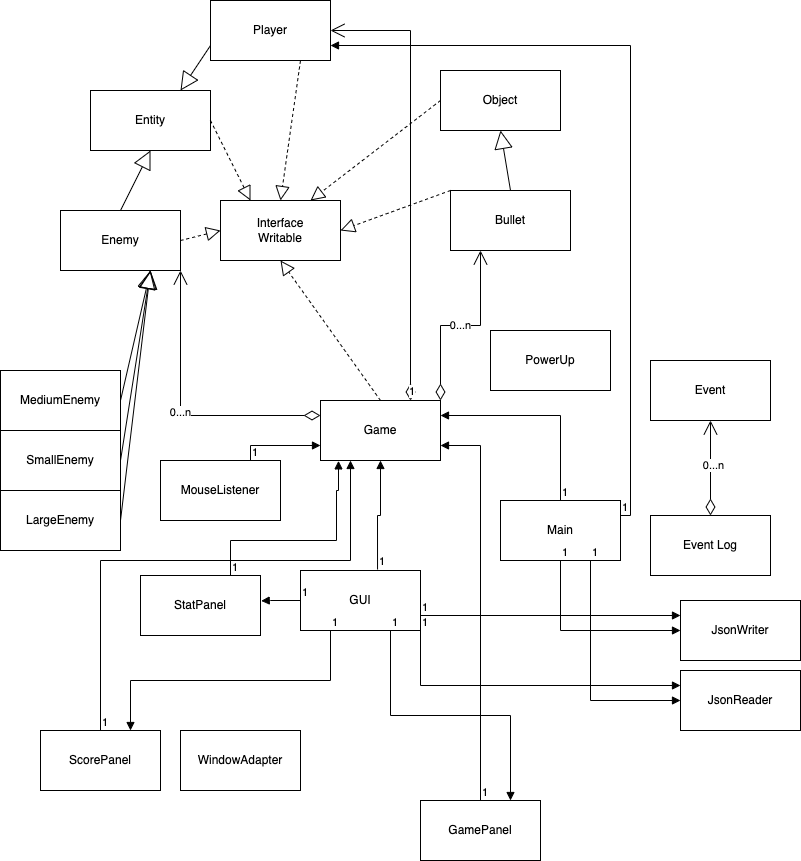

The diagram above was exported from draw.io. Its source (the exported page's mxGraphModel, read from the mxfile embedded in the PNG):
<mxGraphModel dx="1258" dy="567" grid="1" gridSize="10" guides="1" tooltips="1" connect="1" arrows="1" fold="1" page="1" pageScale="1" pageWidth="827" pageHeight="1169" math="0" shadow="0">
  <root>
    <mxCell id="0" />
    <mxCell id="1" parent="0" />
    <mxCell id="ERVr-5ixajm9FrEr012s-1" value="Bullet" style="rounded=0;whiteSpace=wrap;html=1;" vertex="1" parent="1">
      <mxGeometry x="470" y="200" width="120" height="60" as="geometry" />
    </mxCell>
    <mxCell id="ERVr-5ixajm9FrEr012s-2" value="Enemy" style="rounded=0;whiteSpace=wrap;html=1;" vertex="1" parent="1">
      <mxGeometry x="80" y="220" width="120" height="60" as="geometry" />
    </mxCell>
    <mxCell id="ERVr-5ixajm9FrEr012s-3" value="WindowAdapter" style="rounded=0;whiteSpace=wrap;html=1;" vertex="1" parent="1">
      <mxGeometry x="200" y="740" width="120" height="60" as="geometry" />
    </mxCell>
    <mxCell id="ERVr-5ixajm9FrEr012s-4" value="Player" style="rounded=0;whiteSpace=wrap;html=1;" vertex="1" parent="1">
      <mxGeometry x="230" y="10" width="120" height="60" as="geometry" />
    </mxCell>
    <mxCell id="ERVr-5ixajm9FrEr012s-5" value="StatPanel" style="rounded=0;whiteSpace=wrap;html=1;" vertex="1" parent="1">
      <mxGeometry x="160" y="585" width="120" height="60" as="geometry" />
    </mxCell>
    <mxCell id="ERVr-5ixajm9FrEr012s-6" value="ScorePanel" style="rounded=0;whiteSpace=wrap;html=1;" vertex="1" parent="1">
      <mxGeometry x="60" y="740" width="120" height="60" as="geometry" />
    </mxCell>
    <mxCell id="ERVr-5ixajm9FrEr012s-7" value="MouseListener" style="rounded=0;whiteSpace=wrap;html=1;" vertex="1" parent="1">
      <mxGeometry x="180" y="470" width="120" height="60" as="geometry" />
    </mxCell>
    <mxCell id="ERVr-5ixajm9FrEr012s-8" value="Main" style="rounded=0;whiteSpace=wrap;html=1;" vertex="1" parent="1">
      <mxGeometry x="520" y="510" width="120" height="60" as="geometry" />
    </mxCell>
    <mxCell id="ERVr-5ixajm9FrEr012s-9" value="GUI" style="rounded=0;whiteSpace=wrap;html=1;" vertex="1" parent="1">
      <mxGeometry x="320" y="580" width="120" height="60" as="geometry" />
    </mxCell>
    <mxCell id="ERVr-5ixajm9FrEr012s-10" value="GamePanel" style="rounded=0;whiteSpace=wrap;html=1;" vertex="1" parent="1">
      <mxGeometry x="440" y="810" width="120" height="60" as="geometry" />
    </mxCell>
    <mxCell id="ERVr-5ixajm9FrEr012s-11" value="Interface&lt;br&gt;Writable" style="rounded=0;whiteSpace=wrap;html=1;" vertex="1" parent="1">
      <mxGeometry x="240" y="210" width="120" height="60" as="geometry" />
    </mxCell>
    <mxCell id="ERVr-5ixajm9FrEr012s-12" value="JsonWriter" style="rounded=0;whiteSpace=wrap;html=1;" vertex="1" parent="1">
      <mxGeometry x="700" y="610" width="120" height="60" as="geometry" />
    </mxCell>
    <mxCell id="ERVr-5ixajm9FrEr012s-13" value="JsonReader" style="rounded=0;whiteSpace=wrap;html=1;" vertex="1" parent="1">
      <mxGeometry x="700" y="680" width="120" height="60" as="geometry" />
    </mxCell>
    <mxCell id="ERVr-5ixajm9FrEr012s-14" value="SmallEnemy" style="rounded=0;whiteSpace=wrap;html=1;" vertex="1" parent="1">
      <mxGeometry x="20" y="440" width="120" height="60" as="geometry" />
    </mxCell>
    <mxCell id="ERVr-5ixajm9FrEr012s-15" value="PowerUp" style="rounded=0;whiteSpace=wrap;html=1;" vertex="1" parent="1">
      <mxGeometry x="510" y="340" width="120" height="60" as="geometry" />
    </mxCell>
    <mxCell id="ERVr-5ixajm9FrEr012s-16" value="Object" style="rounded=0;whiteSpace=wrap;html=1;" vertex="1" parent="1">
      <mxGeometry x="460" y="80" width="120" height="60" as="geometry" />
    </mxCell>
    <mxCell id="ERVr-5ixajm9FrEr012s-17" value="MediumEnemy" style="rounded=0;whiteSpace=wrap;html=1;" vertex="1" parent="1">
      <mxGeometry x="20" y="380" width="120" height="60" as="geometry" />
    </mxCell>
    <mxCell id="ERVr-5ixajm9FrEr012s-18" value="LargeEnemy" style="rounded=0;whiteSpace=wrap;html=1;" vertex="1" parent="1">
      <mxGeometry x="20" y="500" width="120" height="60" as="geometry" />
    </mxCell>
    <mxCell id="ERVr-5ixajm9FrEr012s-19" value="Game" style="rounded=0;whiteSpace=wrap;html=1;" vertex="1" parent="1">
      <mxGeometry x="340" y="410" width="120" height="60" as="geometry" />
    </mxCell>
    <mxCell id="ERVr-5ixajm9FrEr012s-20" value="Event Log" style="rounded=0;whiteSpace=wrap;html=1;" vertex="1" parent="1">
      <mxGeometry x="670" y="525" width="120" height="60" as="geometry" />
    </mxCell>
    <mxCell id="ERVr-5ixajm9FrEr012s-21" value="Event" style="rounded=0;whiteSpace=wrap;html=1;" vertex="1" parent="1">
      <mxGeometry x="670" y="370" width="120" height="60" as="geometry" />
    </mxCell>
    <mxCell id="ERVr-5ixajm9FrEr012s-22" value="Entity" style="rounded=0;whiteSpace=wrap;html=1;" vertex="1" parent="1">
      <mxGeometry x="110" y="100" width="120" height="60" as="geometry" />
    </mxCell>
    <mxCell id="ERVr-5ixajm9FrEr012s-25" value="" style="endArrow=block;endSize=16;endFill=0;html=1;rounded=0;exitX=1;exitY=0.5;exitDx=0;exitDy=0;entryX=0.75;entryY=1;entryDx=0;entryDy=0;" edge="1" parent="1" source="ERVr-5ixajm9FrEr012s-17" target="ERVr-5ixajm9FrEr012s-2">
      <mxGeometry width="160" relative="1" as="geometry">
        <mxPoint x="330" y="380" as="sourcePoint" />
        <mxPoint x="490" y="380" as="targetPoint" />
      </mxGeometry>
    </mxCell>
    <mxCell id="ERVr-5ixajm9FrEr012s-26" value="" style="endArrow=block;endSize=16;endFill=0;html=1;rounded=0;exitX=1;exitY=0.5;exitDx=0;exitDy=0;entryX=0.75;entryY=1;entryDx=0;entryDy=0;" edge="1" parent="1" target="ERVr-5ixajm9FrEr012s-2">
      <mxGeometry width="160" relative="1" as="geometry">
        <mxPoint x="140" y="470" as="sourcePoint" />
        <mxPoint x="240" y="270" as="targetPoint" />
      </mxGeometry>
    </mxCell>
    <mxCell id="ERVr-5ixajm9FrEr012s-28" value="" style="endArrow=block;endSize=16;endFill=0;html=1;rounded=0;exitX=1;exitY=0.5;exitDx=0;exitDy=0;entryX=0.75;entryY=1;entryDx=0;entryDy=0;" edge="1" parent="1" target="ERVr-5ixajm9FrEr012s-2">
      <mxGeometry width="160" relative="1" as="geometry">
        <mxPoint x="140" y="530" as="sourcePoint" />
        <mxPoint x="240" y="270" as="targetPoint" />
      </mxGeometry>
    </mxCell>
    <mxCell id="ERVr-5ixajm9FrEr012s-29" value="" style="endArrow=block;endSize=16;endFill=0;html=1;rounded=0;exitX=0;exitY=0.75;exitDx=0;exitDy=0;entryX=0.75;entryY=0;entryDx=0;entryDy=0;" edge="1" parent="1" source="ERVr-5ixajm9FrEr012s-4" target="ERVr-5ixajm9FrEr012s-22">
      <mxGeometry width="160" relative="1" as="geometry">
        <mxPoint x="160" y="430" as="sourcePoint" />
        <mxPoint x="260" y="290" as="targetPoint" />
      </mxGeometry>
    </mxCell>
    <mxCell id="ERVr-5ixajm9FrEr012s-30" value="" style="endArrow=block;dashed=1;endFill=0;endSize=12;html=1;rounded=0;exitX=0.75;exitY=1;exitDx=0;exitDy=0;entryX=0.5;entryY=0;entryDx=0;entryDy=0;" edge="1" parent="1" source="ERVr-5ixajm9FrEr012s-4" target="ERVr-5ixajm9FrEr012s-11">
      <mxGeometry width="160" relative="1" as="geometry">
        <mxPoint x="330" y="290" as="sourcePoint" />
        <mxPoint x="290" y="150" as="targetPoint" />
      </mxGeometry>
    </mxCell>
    <mxCell id="ERVr-5ixajm9FrEr012s-32" value="" style="endArrow=block;endSize=16;endFill=0;html=1;rounded=0;exitX=0.5;exitY=0;exitDx=0;exitDy=0;entryX=0.5;entryY=1;entryDx=0;entryDy=0;" edge="1" parent="1" source="ERVr-5ixajm9FrEr012s-1" target="ERVr-5ixajm9FrEr012s-16">
      <mxGeometry width="160" relative="1" as="geometry">
        <mxPoint x="330" y="290" as="sourcePoint" />
        <mxPoint x="490" y="290" as="targetPoint" />
      </mxGeometry>
    </mxCell>
    <mxCell id="ERVr-5ixajm9FrEr012s-33" value="" style="endArrow=block;dashed=1;endFill=0;endSize=12;html=1;rounded=0;entryX=1;entryY=0.5;entryDx=0;entryDy=0;exitX=0;exitY=0;exitDx=0;exitDy=0;" edge="1" parent="1" source="ERVr-5ixajm9FrEr012s-1" target="ERVr-5ixajm9FrEr012s-11">
      <mxGeometry width="160" relative="1" as="geometry">
        <mxPoint x="330" y="290" as="sourcePoint" />
        <mxPoint x="490" y="290" as="targetPoint" />
      </mxGeometry>
    </mxCell>
    <mxCell id="ERVr-5ixajm9FrEr012s-34" value="" style="endArrow=block;endSize=16;endFill=0;html=1;rounded=0;exitX=0.5;exitY=0;exitDx=0;exitDy=0;entryX=0.5;entryY=1;entryDx=0;entryDy=0;" edge="1" parent="1" source="ERVr-5ixajm9FrEr012s-2" target="ERVr-5ixajm9FrEr012s-22">
      <mxGeometry width="160" relative="1" as="geometry">
        <mxPoint x="90" y="190" as="sourcePoint" />
        <mxPoint x="120" y="155" as="targetPoint" />
      </mxGeometry>
    </mxCell>
    <mxCell id="ERVr-5ixajm9FrEr012s-35" value="" style="endArrow=block;dashed=1;endFill=0;endSize=12;html=1;rounded=0;exitX=1;exitY=0.5;exitDx=0;exitDy=0;entryX=0;entryY=0.5;entryDx=0;entryDy=0;" edge="1" parent="1" source="ERVr-5ixajm9FrEr012s-2" target="ERVr-5ixajm9FrEr012s-11">
      <mxGeometry width="160" relative="1" as="geometry">
        <mxPoint x="150" y="205" as="sourcePoint" />
        <mxPoint x="304" y="165" as="targetPoint" />
      </mxGeometry>
    </mxCell>
    <mxCell id="ERVr-5ixajm9FrEr012s-36" value="" style="endArrow=block;dashed=1;endFill=0;endSize=12;html=1;rounded=0;exitX=1;exitY=0.5;exitDx=0;exitDy=0;" edge="1" parent="1" source="ERVr-5ixajm9FrEr012s-22">
      <mxGeometry width="160" relative="1" as="geometry">
        <mxPoint x="180" y="230" as="sourcePoint" />
        <mxPoint x="270" y="210" as="targetPoint" />
      </mxGeometry>
    </mxCell>
    <mxCell id="ERVr-5ixajm9FrEr012s-37" value="" style="endArrow=open;html=1;endSize=12;startArrow=diamondThin;startSize=14;startFill=0;edgeStyle=orthogonalEdgeStyle;rounded=0;exitX=0.5;exitY=0;exitDx=0;exitDy=0;entryX=0.5;entryY=1;entryDx=0;entryDy=0;" edge="1" parent="1" source="ERVr-5ixajm9FrEr012s-20" target="ERVr-5ixajm9FrEr012s-21">
      <mxGeometry relative="1" as="geometry">
        <mxPoint x="710" y="510" as="sourcePoint" />
        <mxPoint x="870" y="510" as="targetPoint" />
      </mxGeometry>
    </mxCell>
    <mxCell id="ERVr-5ixajm9FrEr012s-51" value="0...n" style="edgeLabel;html=1;align=center;verticalAlign=middle;resizable=0;points=[];" vertex="1" connectable="0" parent="ERVr-5ixajm9FrEr012s-37">
      <mxGeometry x="0.1" y="-2" relative="1" as="geometry">
        <mxPoint y="1" as="offset" />
      </mxGeometry>
    </mxCell>
    <mxCell id="ERVr-5ixajm9FrEr012s-42" value="" style="endArrow=block;dashed=1;endFill=0;endSize=12;html=1;rounded=0;exitX=0.5;exitY=0;exitDx=0;exitDy=0;entryX=0.5;entryY=1;entryDx=0;entryDy=0;" edge="1" parent="1" source="ERVr-5ixajm9FrEr012s-19" target="ERVr-5ixajm9FrEr012s-11">
      <mxGeometry width="160" relative="1" as="geometry">
        <mxPoint x="180" y="230" as="sourcePoint" />
        <mxPoint x="304" y="165" as="targetPoint" />
      </mxGeometry>
    </mxCell>
    <mxCell id="ERVr-5ixajm9FrEr012s-43" value="1" style="endArrow=open;html=1;endSize=12;startArrow=diamondThin;startSize=14;startFill=0;edgeStyle=orthogonalEdgeStyle;align=left;verticalAlign=bottom;rounded=0;exitX=0.75;exitY=0;exitDx=0;exitDy=0;entryX=1;entryY=0.5;entryDx=0;entryDy=0;" edge="1" parent="1" source="ERVr-5ixajm9FrEr012s-19" target="ERVr-5ixajm9FrEr012s-4">
      <mxGeometry x="-1" y="3" relative="1" as="geometry">
        <mxPoint x="390" y="400" as="sourcePoint" />
        <mxPoint x="440" y="230" as="targetPoint" />
      </mxGeometry>
    </mxCell>
    <mxCell id="ERVr-5ixajm9FrEr012s-44" value="0...n" style="endArrow=open;html=1;endSize=12;startArrow=diamondThin;startSize=14;startFill=0;edgeStyle=orthogonalEdgeStyle;rounded=0;exitX=1;exitY=0;exitDx=0;exitDy=0;entryX=0.25;entryY=1;entryDx=0;entryDy=0;" edge="1" parent="1" source="ERVr-5ixajm9FrEr012s-19" target="ERVr-5ixajm9FrEr012s-1">
      <mxGeometry relative="1" as="geometry">
        <mxPoint x="740" y="590" as="sourcePoint" />
        <mxPoint x="740" y="500" as="targetPoint" />
      </mxGeometry>
    </mxCell>
    <mxCell id="ERVr-5ixajm9FrEr012s-46" value="0...n" style="endArrow=open;html=1;endSize=12;startArrow=diamondThin;startSize=14;startFill=0;edgeStyle=orthogonalEdgeStyle;rounded=0;entryX=1;entryY=1;entryDx=0;entryDy=0;exitX=0;exitY=0.25;exitDx=0;exitDy=0;" edge="1" parent="1" source="ERVr-5ixajm9FrEr012s-19" target="ERVr-5ixajm9FrEr012s-2">
      <mxGeometry relative="1" as="geometry">
        <mxPoint x="340" y="420" as="sourcePoint" />
        <mxPoint x="510" y="270" as="targetPoint" />
      </mxGeometry>
    </mxCell>
    <mxCell id="ERVr-5ixajm9FrEr012s-48" value="" style="endArrow=block;dashed=1;endFill=0;endSize=12;html=1;rounded=0;exitX=0;exitY=0.5;exitDx=0;exitDy=0;entryX=0.75;entryY=0;entryDx=0;entryDy=0;" edge="1" parent="1" source="ERVr-5ixajm9FrEr012s-16" target="ERVr-5ixajm9FrEr012s-11">
      <mxGeometry width="160" relative="1" as="geometry">
        <mxPoint x="330" y="80" as="sourcePoint" />
        <mxPoint x="310" y="220" as="targetPoint" />
      </mxGeometry>
    </mxCell>
    <mxCell id="ERVr-5ixajm9FrEr012s-49" value="" style="endArrow=block;endFill=1;html=1;edgeStyle=orthogonalEdgeStyle;align=left;verticalAlign=top;rounded=0;exitX=0.5;exitY=0;exitDx=0;exitDy=0;entryX=1;entryY=0.75;entryDx=0;entryDy=0;" edge="1" parent="1" source="ERVr-5ixajm9FrEr012s-10" target="ERVr-5ixajm9FrEr012s-19">
      <mxGeometry x="-1" relative="1" as="geometry">
        <mxPoint x="330" y="540" as="sourcePoint" />
        <mxPoint x="490" y="540" as="targetPoint" />
      </mxGeometry>
    </mxCell>
    <mxCell id="ERVr-5ixajm9FrEr012s-50" value="1" style="edgeLabel;resizable=0;html=1;align=left;verticalAlign=bottom;" connectable="0" vertex="1" parent="ERVr-5ixajm9FrEr012s-49">
      <mxGeometry x="-1" relative="1" as="geometry" />
    </mxCell>
    <mxCell id="ERVr-5ixajm9FrEr012s-52" value="" style="endArrow=block;endFill=1;html=1;edgeStyle=orthogonalEdgeStyle;align=left;verticalAlign=top;rounded=0;entryX=0.5;entryY=1;entryDx=0;entryDy=0;exitX=0.642;exitY=-0.017;exitDx=0;exitDy=0;exitPerimeter=0;" edge="1" parent="1" source="ERVr-5ixajm9FrEr012s-9" target="ERVr-5ixajm9FrEr012s-19">
      <mxGeometry x="-1" relative="1" as="geometry">
        <mxPoint x="410" y="570" as="sourcePoint" />
        <mxPoint x="410" y="480" as="targetPoint" />
      </mxGeometry>
    </mxCell>
    <mxCell id="ERVr-5ixajm9FrEr012s-53" value="1" style="edgeLabel;resizable=0;html=1;align=left;verticalAlign=bottom;" connectable="0" vertex="1" parent="ERVr-5ixajm9FrEr012s-52">
      <mxGeometry x="-1" relative="1" as="geometry" />
    </mxCell>
    <mxCell id="ERVr-5ixajm9FrEr012s-54" value="" style="endArrow=block;endFill=1;html=1;edgeStyle=orthogonalEdgeStyle;align=left;verticalAlign=top;rounded=0;exitX=0.75;exitY=1;exitDx=0;exitDy=0;entryX=0.75;entryY=0;entryDx=0;entryDy=0;" edge="1" parent="1" source="ERVr-5ixajm9FrEr012s-9" target="ERVr-5ixajm9FrEr012s-10">
      <mxGeometry x="-1" relative="1" as="geometry">
        <mxPoint x="550" y="750" as="sourcePoint" />
        <mxPoint x="410" y="480" as="targetPoint" />
      </mxGeometry>
    </mxCell>
    <mxCell id="ERVr-5ixajm9FrEr012s-55" value="1" style="edgeLabel;resizable=0;html=1;align=left;verticalAlign=bottom;" connectable="0" vertex="1" parent="ERVr-5ixajm9FrEr012s-54">
      <mxGeometry x="-1" relative="1" as="geometry" />
    </mxCell>
    <mxCell id="ERVr-5ixajm9FrEr012s-56" value="" style="endArrow=block;endFill=1;html=1;edgeStyle=orthogonalEdgeStyle;align=left;verticalAlign=top;rounded=0;exitX=0.25;exitY=1;exitDx=0;exitDy=0;entryX=0.75;entryY=0;entryDx=0;entryDy=0;" edge="1" parent="1" source="ERVr-5ixajm9FrEr012s-9" target="ERVr-5ixajm9FrEr012s-6">
      <mxGeometry x="-1" relative="1" as="geometry">
        <mxPoint x="560" y="760" as="sourcePoint" />
        <mxPoint x="420" y="490" as="targetPoint" />
      </mxGeometry>
    </mxCell>
    <mxCell id="ERVr-5ixajm9FrEr012s-57" value="1" style="edgeLabel;resizable=0;html=1;align=left;verticalAlign=bottom;" connectable="0" vertex="1" parent="ERVr-5ixajm9FrEr012s-56">
      <mxGeometry x="-1" relative="1" as="geometry" />
    </mxCell>
    <mxCell id="ERVr-5ixajm9FrEr012s-58" value="" style="endArrow=block;endFill=1;html=1;edgeStyle=orthogonalEdgeStyle;align=left;verticalAlign=top;rounded=0;exitX=0;exitY=0.5;exitDx=0;exitDy=0;entryX=1.006;entryY=0.423;entryDx=0;entryDy=0;entryPerimeter=0;" edge="1" parent="1" source="ERVr-5ixajm9FrEr012s-9" target="ERVr-5ixajm9FrEr012s-5">
      <mxGeometry x="-1" relative="1" as="geometry">
        <mxPoint x="440" y="610" as="sourcePoint" />
        <mxPoint x="280" y="630" as="targetPoint" />
        <Array as="points">
          <mxPoint x="290" y="610" />
        </Array>
      </mxGeometry>
    </mxCell>
    <mxCell id="ERVr-5ixajm9FrEr012s-59" value="1" style="edgeLabel;resizable=0;html=1;align=left;verticalAlign=bottom;" connectable="0" vertex="1" parent="ERVr-5ixajm9FrEr012s-58">
      <mxGeometry x="-1" relative="1" as="geometry" />
    </mxCell>
    <mxCell id="ERVr-5ixajm9FrEr012s-60" value="" style="endArrow=block;endFill=1;html=1;edgeStyle=orthogonalEdgeStyle;align=left;verticalAlign=top;rounded=0;entryX=0;entryY=0.25;entryDx=0;entryDy=0;exitX=1;exitY=0.75;exitDx=0;exitDy=0;" edge="1" parent="1" source="ERVr-5ixajm9FrEr012s-9" target="ERVr-5ixajm9FrEr012s-12">
      <mxGeometry x="-1" relative="1" as="geometry">
        <mxPoint x="440" y="630" as="sourcePoint" />
        <mxPoint x="440" y="510" as="targetPoint" />
      </mxGeometry>
    </mxCell>
    <mxCell id="ERVr-5ixajm9FrEr012s-61" value="1" style="edgeLabel;resizable=0;html=1;align=left;verticalAlign=bottom;" connectable="0" vertex="1" parent="ERVr-5ixajm9FrEr012s-60">
      <mxGeometry x="-1" relative="1" as="geometry" />
    </mxCell>
    <mxCell id="ERVr-5ixajm9FrEr012s-64" value="" style="endArrow=block;endFill=1;html=1;edgeStyle=orthogonalEdgeStyle;align=left;verticalAlign=top;rounded=0;exitX=1;exitY=1;exitDx=0;exitDy=0;entryX=0;entryY=0.25;entryDx=0;entryDy=0;" edge="1" parent="1" source="ERVr-5ixajm9FrEr012s-9" target="ERVr-5ixajm9FrEr012s-13">
      <mxGeometry x="-1" relative="1" as="geometry">
        <mxPoint x="600" y="800" as="sourcePoint" />
        <mxPoint x="460" y="530" as="targetPoint" />
      </mxGeometry>
    </mxCell>
    <mxCell id="ERVr-5ixajm9FrEr012s-65" value="1" style="edgeLabel;resizable=0;html=1;align=left;verticalAlign=bottom;" connectable="0" vertex="1" parent="ERVr-5ixajm9FrEr012s-64">
      <mxGeometry x="-1" relative="1" as="geometry" />
    </mxCell>
    <mxCell id="ERVr-5ixajm9FrEr012s-66" value="" style="endArrow=block;endFill=1;html=1;edgeStyle=orthogonalEdgeStyle;align=left;verticalAlign=top;rounded=0;exitX=0.75;exitY=1;exitDx=0;exitDy=0;entryX=0;entryY=0.5;entryDx=0;entryDy=0;" edge="1" parent="1" source="ERVr-5ixajm9FrEr012s-8" target="ERVr-5ixajm9FrEr012s-13">
      <mxGeometry x="-1" relative="1" as="geometry">
        <mxPoint x="610" y="810" as="sourcePoint" />
        <mxPoint x="470" y="540" as="targetPoint" />
      </mxGeometry>
    </mxCell>
    <mxCell id="ERVr-5ixajm9FrEr012s-67" value="1" style="edgeLabel;resizable=0;html=1;align=left;verticalAlign=bottom;" connectable="0" vertex="1" parent="ERVr-5ixajm9FrEr012s-66">
      <mxGeometry x="-1" relative="1" as="geometry" />
    </mxCell>
    <mxCell id="ERVr-5ixajm9FrEr012s-68" value="" style="endArrow=block;endFill=1;html=1;edgeStyle=orthogonalEdgeStyle;align=left;verticalAlign=top;rounded=0;exitX=0.5;exitY=1;exitDx=0;exitDy=0;entryX=0;entryY=0.5;entryDx=0;entryDy=0;" edge="1" parent="1" source="ERVr-5ixajm9FrEr012s-8" target="ERVr-5ixajm9FrEr012s-12">
      <mxGeometry x="-1" relative="1" as="geometry">
        <mxPoint x="620" y="820" as="sourcePoint" />
        <mxPoint x="480" y="550" as="targetPoint" />
      </mxGeometry>
    </mxCell>
    <mxCell id="ERVr-5ixajm9FrEr012s-69" value="1" style="edgeLabel;resizable=0;html=1;align=left;verticalAlign=bottom;" connectable="0" vertex="1" parent="ERVr-5ixajm9FrEr012s-68">
      <mxGeometry x="-1" relative="1" as="geometry" />
    </mxCell>
    <mxCell id="ERVr-5ixajm9FrEr012s-70" value="" style="endArrow=block;endFill=1;html=1;edgeStyle=orthogonalEdgeStyle;align=left;verticalAlign=top;rounded=0;exitX=0.5;exitY=0;exitDx=0;exitDy=0;entryX=1;entryY=0.25;entryDx=0;entryDy=0;" edge="1" parent="1" source="ERVr-5ixajm9FrEr012s-8" target="ERVr-5ixajm9FrEr012s-19">
      <mxGeometry x="-1" relative="1" as="geometry">
        <mxPoint x="630" y="830" as="sourcePoint" />
        <mxPoint x="490" y="560" as="targetPoint" />
      </mxGeometry>
    </mxCell>
    <mxCell id="ERVr-5ixajm9FrEr012s-71" value="1" style="edgeLabel;resizable=0;html=1;align=left;verticalAlign=bottom;" connectable="0" vertex="1" parent="ERVr-5ixajm9FrEr012s-70">
      <mxGeometry x="-1" relative="1" as="geometry" />
    </mxCell>
    <mxCell id="ERVr-5ixajm9FrEr012s-72" value="" style="endArrow=block;endFill=1;html=1;edgeStyle=orthogonalEdgeStyle;align=left;verticalAlign=top;rounded=0;exitX=1;exitY=0.25;exitDx=0;exitDy=0;entryX=1;entryY=0.75;entryDx=0;entryDy=0;" edge="1" parent="1" source="ERVr-5ixajm9FrEr012s-8" target="ERVr-5ixajm9FrEr012s-4">
      <mxGeometry x="-1" relative="1" as="geometry">
        <mxPoint x="640" y="840" as="sourcePoint" />
        <mxPoint x="500" y="570" as="targetPoint" />
      </mxGeometry>
    </mxCell>
    <mxCell id="ERVr-5ixajm9FrEr012s-73" value="1" style="edgeLabel;resizable=0;html=1;align=left;verticalAlign=bottom;" connectable="0" vertex="1" parent="ERVr-5ixajm9FrEr012s-72">
      <mxGeometry x="-1" relative="1" as="geometry" />
    </mxCell>
    <mxCell id="ERVr-5ixajm9FrEr012s-74" value="" style="endArrow=block;endFill=1;html=1;edgeStyle=orthogonalEdgeStyle;align=left;verticalAlign=top;rounded=0;entryX=0;entryY=0.75;entryDx=0;entryDy=0;exitX=0.75;exitY=0;exitDx=0;exitDy=0;" edge="1" parent="1" source="ERVr-5ixajm9FrEr012s-7" target="ERVr-5ixajm9FrEr012s-19">
      <mxGeometry x="-1" relative="1" as="geometry">
        <mxPoint x="407.03999999999996" y="588.98" as="sourcePoint" />
        <mxPoint x="410" y="480" as="targetPoint" />
      </mxGeometry>
    </mxCell>
    <mxCell id="ERVr-5ixajm9FrEr012s-75" value="1" style="edgeLabel;resizable=0;html=1;align=left;verticalAlign=bottom;" connectable="0" vertex="1" parent="ERVr-5ixajm9FrEr012s-74">
      <mxGeometry x="-1" relative="1" as="geometry" />
    </mxCell>
    <mxCell id="ERVr-5ixajm9FrEr012s-76" value="" style="endArrow=block;endFill=1;html=1;edgeStyle=orthogonalEdgeStyle;align=left;verticalAlign=top;rounded=0;entryX=0.25;entryY=1;entryDx=0;entryDy=0;exitX=0.5;exitY=0;exitDx=0;exitDy=0;" edge="1" parent="1" source="ERVr-5ixajm9FrEr012s-6" target="ERVr-5ixajm9FrEr012s-19">
      <mxGeometry x="-1" relative="1" as="geometry">
        <mxPoint x="417.03999999999996" y="598.98" as="sourcePoint" />
        <mxPoint x="420" y="490" as="targetPoint" />
        <Array as="points">
          <mxPoint x="120" y="570" />
          <mxPoint x="370" y="570" />
        </Array>
      </mxGeometry>
    </mxCell>
    <mxCell id="ERVr-5ixajm9FrEr012s-77" value="1" style="edgeLabel;resizable=0;html=1;align=left;verticalAlign=bottom;" connectable="0" vertex="1" parent="ERVr-5ixajm9FrEr012s-76">
      <mxGeometry x="-1" relative="1" as="geometry" />
    </mxCell>
    <mxCell id="ERVr-5ixajm9FrEr012s-80" value="" style="endArrow=block;endFill=1;html=1;edgeStyle=orthogonalEdgeStyle;align=left;verticalAlign=top;rounded=0;exitX=0.75;exitY=0;exitDx=0;exitDy=0;entryX=0.15;entryY=1.006;entryDx=0;entryDy=0;entryPerimeter=0;" edge="1" parent="1" source="ERVr-5ixajm9FrEr012s-5" target="ERVr-5ixajm9FrEr012s-19">
      <mxGeometry x="-1" relative="1" as="geometry">
        <mxPoint x="360" y="650" as="sourcePoint" />
        <mxPoint x="159.9999999999999" y="750" as="targetPoint" />
        <Array as="points">
          <mxPoint x="250" y="550" />
          <mxPoint x="356" y="550" />
          <mxPoint x="356" y="500" />
          <mxPoint x="358" y="500" />
        </Array>
      </mxGeometry>
    </mxCell>
    <mxCell id="ERVr-5ixajm9FrEr012s-81" value="1" style="edgeLabel;resizable=0;html=1;align=left;verticalAlign=bottom;" connectable="0" vertex="1" parent="ERVr-5ixajm9FrEr012s-80">
      <mxGeometry x="-1" relative="1" as="geometry" />
    </mxCell>
  </root>
</mxGraphModel>